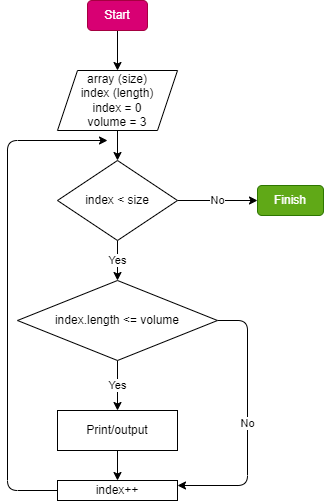

The diagram above was exported from draw.io. Its source (the exported page's mxGraphModel, read from the mxfile embedded in the PNG):
<mxGraphModel dx="774" dy="575" grid="1" gridSize="10" guides="1" tooltips="1" connect="1" arrows="1" fold="1" page="1" pageScale="1" pageWidth="827" pageHeight="1169" math="0" shadow="0">
  <root>
    <mxCell id="0" />
    <mxCell id="1" parent="0" />
    <mxCell id="4" value="" style="edgeStyle=none;html=1;" edge="1" parent="1" source="2" target="3">
      <mxGeometry relative="1" as="geometry" />
    </mxCell>
    <mxCell id="2" value="Start" style="rounded=1;whiteSpace=wrap;html=1;fillColor=#d80073;fontColor=#ffffff;strokeColor=#A50040;" vertex="1" parent="1">
      <mxGeometry x="120" y="20" width="60" height="30" as="geometry" />
    </mxCell>
    <mxCell id="6" value="" style="edgeStyle=none;html=1;" edge="1" parent="1" source="3" target="5">
      <mxGeometry relative="1" as="geometry" />
    </mxCell>
    <mxCell id="3" value="array (size)&lt;br&gt;index (length)&lt;br&gt;index = 0&lt;br&gt;volume = 3" style="shape=parallelogram;perimeter=parallelogramPerimeter;whiteSpace=wrap;html=1;fixedSize=1;" vertex="1" parent="1">
      <mxGeometry x="90" y="90" width="120" height="60" as="geometry" />
    </mxCell>
    <mxCell id="8" value="Yes" style="edgeStyle=none;html=1;" edge="1" parent="1" source="5" target="7">
      <mxGeometry relative="1" as="geometry" />
    </mxCell>
    <mxCell id="9" value="No" style="edgeStyle=none;html=1;" edge="1" parent="1" source="5">
      <mxGeometry relative="1" as="geometry">
        <mxPoint x="290" y="220" as="targetPoint" />
      </mxGeometry>
    </mxCell>
    <mxCell id="5" value="index &amp;lt; size" style="rhombus;whiteSpace=wrap;html=1;" vertex="1" parent="1">
      <mxGeometry x="90" y="180" width="120" height="80" as="geometry" />
    </mxCell>
    <mxCell id="11" value="No" style="edgeStyle=none;html=1;exitX=1;exitY=0.5;exitDx=0;exitDy=0;entryX=1;entryY=0.25;entryDx=0;entryDy=0;" edge="1" parent="1" source="7" target="15">
      <mxGeometry relative="1" as="geometry">
        <mxPoint x="330" y="340" as="targetPoint" />
        <Array as="points">
          <mxPoint x="280" y="340" />
          <mxPoint x="280" y="505" />
        </Array>
      </mxGeometry>
    </mxCell>
    <mxCell id="12" value="Yes" style="edgeStyle=none;html=1;exitX=0.5;exitY=1;exitDx=0;exitDy=0;" edge="1" parent="1" source="7">
      <mxGeometry relative="1" as="geometry">
        <mxPoint x="150" y="430" as="targetPoint" />
      </mxGeometry>
    </mxCell>
    <mxCell id="7" value="index.length &amp;lt;= volume" style="rhombus;whiteSpace=wrap;html=1;" vertex="1" parent="1">
      <mxGeometry x="50" y="300" width="200" height="80" as="geometry" />
    </mxCell>
    <mxCell id="10" value="Finish" style="rounded=1;whiteSpace=wrap;html=1;fillColor=#60a917;fontColor=#ffffff;strokeColor=#2D7600;" vertex="1" parent="1">
      <mxGeometry x="290" y="205" width="66" height="30" as="geometry" />
    </mxCell>
    <mxCell id="14" style="edgeStyle=none;html=1;" edge="1" parent="1" source="13" target="15">
      <mxGeometry relative="1" as="geometry">
        <mxPoint x="150" y="510" as="targetPoint" />
      </mxGeometry>
    </mxCell>
    <mxCell id="13" value="Print/output" style="rounded=0;whiteSpace=wrap;html=1;" vertex="1" parent="1">
      <mxGeometry x="90" y="430" width="120" height="40" as="geometry" />
    </mxCell>
    <mxCell id="16" style="edgeStyle=none;html=1;" edge="1" parent="1" source="15">
      <mxGeometry relative="1" as="geometry">
        <mxPoint x="140" y="160" as="targetPoint" />
        <Array as="points">
          <mxPoint x="40" y="510" />
          <mxPoint x="40" y="160" />
        </Array>
      </mxGeometry>
    </mxCell>
    <mxCell id="15" value="index++" style="rounded=0;whiteSpace=wrap;html=1;" vertex="1" parent="1">
      <mxGeometry x="90" y="500" width="120" height="20" as="geometry" />
    </mxCell>
  </root>
</mxGraphModel>